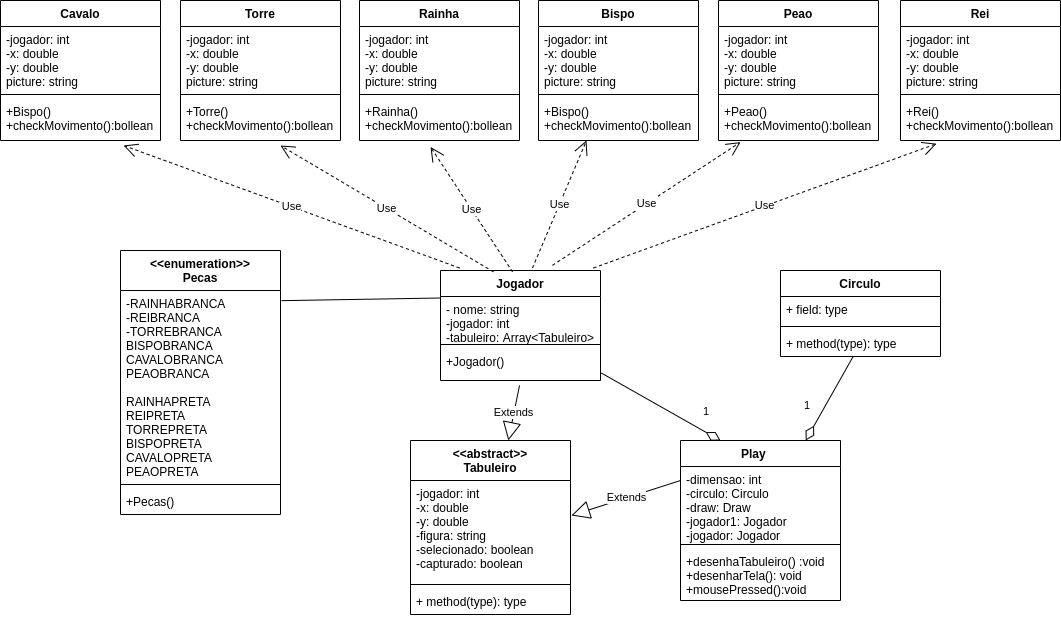

The diagram above was exported from draw.io. Its source (the exported page's mxGraphModel, read from the mxfile embedded in the PNG):
<mxGraphModel dx="440" dy="761" grid="1" gridSize="10" guides="1" tooltips="1" connect="1" arrows="1" fold="1" page="1" pageScale="1" pageWidth="827" pageHeight="1169" math="0" shadow="0">
  <root>
    <mxCell id="0" />
    <mxCell id="1" parent="0" />
    <mxCell id="NT6X9MqeJ5RER7SKD1jP-5" value="Play    " style="swimlane;fontStyle=1;align=center;verticalAlign=top;childLayout=stackLayout;horizontal=1;startSize=26;horizontalStack=0;resizeParent=1;resizeParentMax=0;resizeLast=0;collapsible=1;marginBottom=0;" vertex="1" parent="1">
      <mxGeometry x="730" y="720" width="160" height="160" as="geometry" />
    </mxCell>
    <mxCell id="NT6X9MqeJ5RER7SKD1jP-6" value="-dimensao: int&#10;-circulo: Circulo&#10;-draw: Draw&#10;-jogador1: Jogador&#10;-jogador: Jogador" style="text;strokeColor=none;fillColor=none;align=left;verticalAlign=top;spacingLeft=4;spacingRight=4;overflow=hidden;rotatable=0;points=[[0,0.5],[1,0.5]];portConstraint=eastwest;" vertex="1" parent="NT6X9MqeJ5RER7SKD1jP-5">
      <mxGeometry y="26" width="160" height="74" as="geometry" />
    </mxCell>
    <mxCell id="NT6X9MqeJ5RER7SKD1jP-7" value="" style="line;strokeWidth=1;fillColor=none;align=left;verticalAlign=middle;spacingTop=-1;spacingLeft=3;spacingRight=3;rotatable=0;labelPosition=right;points=[];portConstraint=eastwest;" vertex="1" parent="NT6X9MqeJ5RER7SKD1jP-5">
      <mxGeometry y="100" width="160" height="8" as="geometry" />
    </mxCell>
    <mxCell id="NT6X9MqeJ5RER7SKD1jP-8" value="+desenhaTabuleiro() :void&#10;+desenharTela(): void&#10;+mousePressed():void&#10;" style="text;strokeColor=none;fillColor=none;align=left;verticalAlign=top;spacingLeft=4;spacingRight=4;overflow=hidden;rotatable=0;points=[[0,0.5],[1,0.5]];portConstraint=eastwest;" vertex="1" parent="NT6X9MqeJ5RER7SKD1jP-5">
      <mxGeometry y="108" width="160" height="52" as="geometry" />
    </mxCell>
    <mxCell id="NT6X9MqeJ5RER7SKD1jP-9" value="&lt;&lt;abstract&gt;&gt;&#10;Tabuleiro" style="swimlane;fontStyle=1;align=center;verticalAlign=top;childLayout=stackLayout;horizontal=1;startSize=40;horizontalStack=0;resizeParent=1;resizeParentMax=0;resizeLast=0;collapsible=1;marginBottom=0;" vertex="1" parent="1">
      <mxGeometry x="460" y="720" width="160" height="174" as="geometry" />
    </mxCell>
    <mxCell id="NT6X9MqeJ5RER7SKD1jP-10" value="-jogador: int&#10;-x: double&#10;-y: double&#10;-figura: string&#10;-selecionado: boolean&#10;-capturado: boolean&#10;" style="text;strokeColor=none;fillColor=none;align=left;verticalAlign=top;spacingLeft=4;spacingRight=4;overflow=hidden;rotatable=0;points=[[0,0.5],[1,0.5]];portConstraint=eastwest;" vertex="1" parent="NT6X9MqeJ5RER7SKD1jP-9">
      <mxGeometry y="40" width="160" height="100" as="geometry" />
    </mxCell>
    <mxCell id="NT6X9MqeJ5RER7SKD1jP-11" value="" style="line;strokeWidth=1;fillColor=none;align=left;verticalAlign=middle;spacingTop=-1;spacingLeft=3;spacingRight=3;rotatable=0;labelPosition=right;points=[];portConstraint=eastwest;" vertex="1" parent="NT6X9MqeJ5RER7SKD1jP-9">
      <mxGeometry y="140" width="160" height="8" as="geometry" />
    </mxCell>
    <mxCell id="NT6X9MqeJ5RER7SKD1jP-12" value="+ method(type): type" style="text;strokeColor=none;fillColor=none;align=left;verticalAlign=top;spacingLeft=4;spacingRight=4;overflow=hidden;rotatable=0;points=[[0,0.5],[1,0.5]];portConstraint=eastwest;" vertex="1" parent="NT6X9MqeJ5RER7SKD1jP-9">
      <mxGeometry y="148" width="160" height="26" as="geometry" />
    </mxCell>
    <mxCell id="NT6X9MqeJ5RER7SKD1jP-13" value="Bispo" style="swimlane;fontStyle=1;align=center;verticalAlign=top;childLayout=stackLayout;horizontal=1;startSize=26;horizontalStack=0;resizeParent=1;resizeParentMax=0;resizeLast=0;collapsible=1;marginBottom=0;" vertex="1" parent="1">
      <mxGeometry x="588" y="280" width="160" height="140" as="geometry" />
    </mxCell>
    <mxCell id="NT6X9MqeJ5RER7SKD1jP-14" value="-jogador: int&#10;-x: double&#10;-y: double&#10;picture: string" style="text;strokeColor=none;fillColor=none;align=left;verticalAlign=top;spacingLeft=4;spacingRight=4;overflow=hidden;rotatable=0;points=[[0,0.5],[1,0.5]];portConstraint=eastwest;" vertex="1" parent="NT6X9MqeJ5RER7SKD1jP-13">
      <mxGeometry y="26" width="160" height="64" as="geometry" />
    </mxCell>
    <mxCell id="NT6X9MqeJ5RER7SKD1jP-15" value="" style="line;strokeWidth=1;fillColor=none;align=left;verticalAlign=middle;spacingTop=-1;spacingLeft=3;spacingRight=3;rotatable=0;labelPosition=right;points=[];portConstraint=eastwest;" vertex="1" parent="NT6X9MqeJ5RER7SKD1jP-13">
      <mxGeometry y="90" width="160" height="8" as="geometry" />
    </mxCell>
    <mxCell id="NT6X9MqeJ5RER7SKD1jP-16" value="+Bispo()&#10;+checkMovimento():bollean" style="text;strokeColor=none;fillColor=none;align=left;verticalAlign=top;spacingLeft=4;spacingRight=4;overflow=hidden;rotatable=0;points=[[0,0.5],[1,0.5]];portConstraint=eastwest;" vertex="1" parent="NT6X9MqeJ5RER7SKD1jP-13">
      <mxGeometry y="98" width="160" height="42" as="geometry" />
    </mxCell>
    <mxCell id="NT6X9MqeJ5RER7SKD1jP-17" value="Torre" style="swimlane;fontStyle=1;align=center;verticalAlign=top;childLayout=stackLayout;horizontal=1;startSize=26;horizontalStack=0;resizeParent=1;resizeParentMax=0;resizeLast=0;collapsible=1;marginBottom=0;" vertex="1" parent="1">
      <mxGeometry x="230" y="280" width="160" height="140" as="geometry" />
    </mxCell>
    <mxCell id="NT6X9MqeJ5RER7SKD1jP-18" value="-jogador: int&#10;-x: double&#10;-y: double&#10;picture: string" style="text;strokeColor=none;fillColor=none;align=left;verticalAlign=top;spacingLeft=4;spacingRight=4;overflow=hidden;rotatable=0;points=[[0,0.5],[1,0.5]];portConstraint=eastwest;" vertex="1" parent="NT6X9MqeJ5RER7SKD1jP-17">
      <mxGeometry y="26" width="160" height="64" as="geometry" />
    </mxCell>
    <mxCell id="NT6X9MqeJ5RER7SKD1jP-19" value="" style="line;strokeWidth=1;fillColor=none;align=left;verticalAlign=middle;spacingTop=-1;spacingLeft=3;spacingRight=3;rotatable=0;labelPosition=right;points=[];portConstraint=eastwest;" vertex="1" parent="NT6X9MqeJ5RER7SKD1jP-17">
      <mxGeometry y="90" width="160" height="8" as="geometry" />
    </mxCell>
    <mxCell id="NT6X9MqeJ5RER7SKD1jP-20" value="+Torre()&#10;+checkMovimento():bollean" style="text;strokeColor=none;fillColor=none;align=left;verticalAlign=top;spacingLeft=4;spacingRight=4;overflow=hidden;rotatable=0;points=[[0,0.5],[1,0.5]];portConstraint=eastwest;" vertex="1" parent="NT6X9MqeJ5RER7SKD1jP-17">
      <mxGeometry y="98" width="160" height="42" as="geometry" />
    </mxCell>
    <mxCell id="NT6X9MqeJ5RER7SKD1jP-21" value="Rainha" style="swimlane;fontStyle=1;align=center;verticalAlign=top;childLayout=stackLayout;horizontal=1;startSize=26;horizontalStack=0;resizeParent=1;resizeParentMax=0;resizeLast=0;collapsible=1;marginBottom=0;" vertex="1" parent="1">
      <mxGeometry x="409" y="280" width="160" height="140" as="geometry" />
    </mxCell>
    <mxCell id="NT6X9MqeJ5RER7SKD1jP-22" value="-jogador: int&#10;-x: double&#10;-y: double&#10;picture: string" style="text;strokeColor=none;fillColor=none;align=left;verticalAlign=top;spacingLeft=4;spacingRight=4;overflow=hidden;rotatable=0;points=[[0,0.5],[1,0.5]];portConstraint=eastwest;" vertex="1" parent="NT6X9MqeJ5RER7SKD1jP-21">
      <mxGeometry y="26" width="160" height="64" as="geometry" />
    </mxCell>
    <mxCell id="NT6X9MqeJ5RER7SKD1jP-23" value="" style="line;strokeWidth=1;fillColor=none;align=left;verticalAlign=middle;spacingTop=-1;spacingLeft=3;spacingRight=3;rotatable=0;labelPosition=right;points=[];portConstraint=eastwest;" vertex="1" parent="NT6X9MqeJ5RER7SKD1jP-21">
      <mxGeometry y="90" width="160" height="8" as="geometry" />
    </mxCell>
    <mxCell id="NT6X9MqeJ5RER7SKD1jP-24" value="+Rainha()&#10;+checkMovimento():bollean" style="text;strokeColor=none;fillColor=none;align=left;verticalAlign=top;spacingLeft=4;spacingRight=4;overflow=hidden;rotatable=0;points=[[0,0.5],[1,0.5]];portConstraint=eastwest;" vertex="1" parent="NT6X9MqeJ5RER7SKD1jP-21">
      <mxGeometry y="98" width="160" height="42" as="geometry" />
    </mxCell>
    <mxCell id="NT6X9MqeJ5RER7SKD1jP-25" value="Rei" style="swimlane;fontStyle=1;align=center;verticalAlign=top;childLayout=stackLayout;horizontal=1;startSize=26;horizontalStack=0;resizeParent=1;resizeParentMax=0;resizeLast=0;collapsible=1;marginBottom=0;" vertex="1" parent="1">
      <mxGeometry x="950" y="280" width="160" height="140" as="geometry" />
    </mxCell>
    <mxCell id="NT6X9MqeJ5RER7SKD1jP-26" value="-jogador: int&#10;-x: double&#10;-y: double&#10;picture: string" style="text;strokeColor=none;fillColor=none;align=left;verticalAlign=top;spacingLeft=4;spacingRight=4;overflow=hidden;rotatable=0;points=[[0,0.5],[1,0.5]];portConstraint=eastwest;" vertex="1" parent="NT6X9MqeJ5RER7SKD1jP-25">
      <mxGeometry y="26" width="160" height="64" as="geometry" />
    </mxCell>
    <mxCell id="NT6X9MqeJ5RER7SKD1jP-27" value="" style="line;strokeWidth=1;fillColor=none;align=left;verticalAlign=middle;spacingTop=-1;spacingLeft=3;spacingRight=3;rotatable=0;labelPosition=right;points=[];portConstraint=eastwest;" vertex="1" parent="NT6X9MqeJ5RER7SKD1jP-25">
      <mxGeometry y="90" width="160" height="8" as="geometry" />
    </mxCell>
    <mxCell id="NT6X9MqeJ5RER7SKD1jP-28" value="+Rei()&#10;+checkMovimento():bollean" style="text;strokeColor=none;fillColor=none;align=left;verticalAlign=top;spacingLeft=4;spacingRight=4;overflow=hidden;rotatable=0;points=[[0,0.5],[1,0.5]];portConstraint=eastwest;" vertex="1" parent="NT6X9MqeJ5RER7SKD1jP-25">
      <mxGeometry y="98" width="160" height="42" as="geometry" />
    </mxCell>
    <mxCell id="NT6X9MqeJ5RER7SKD1jP-29" value="Cavalo" style="swimlane;fontStyle=1;align=center;verticalAlign=top;childLayout=stackLayout;horizontal=1;startSize=26;horizontalStack=0;resizeParent=1;resizeParentMax=0;resizeLast=0;collapsible=1;marginBottom=0;" vertex="1" parent="1">
      <mxGeometry x="50" y="280" width="160" height="140" as="geometry" />
    </mxCell>
    <mxCell id="NT6X9MqeJ5RER7SKD1jP-30" value="-jogador: int&#10;-x: double&#10;-y: double&#10;picture: string" style="text;strokeColor=none;fillColor=none;align=left;verticalAlign=top;spacingLeft=4;spacingRight=4;overflow=hidden;rotatable=0;points=[[0,0.5],[1,0.5]];portConstraint=eastwest;" vertex="1" parent="NT6X9MqeJ5RER7SKD1jP-29">
      <mxGeometry y="26" width="160" height="64" as="geometry" />
    </mxCell>
    <mxCell id="NT6X9MqeJ5RER7SKD1jP-31" value="" style="line;strokeWidth=1;fillColor=none;align=left;verticalAlign=middle;spacingTop=-1;spacingLeft=3;spacingRight=3;rotatable=0;labelPosition=right;points=[];portConstraint=eastwest;" vertex="1" parent="NT6X9MqeJ5RER7SKD1jP-29">
      <mxGeometry y="90" width="160" height="8" as="geometry" />
    </mxCell>
    <mxCell id="NT6X9MqeJ5RER7SKD1jP-32" value="+Bispo()&#10;+checkMovimento():bollean" style="text;strokeColor=none;fillColor=none;align=left;verticalAlign=top;spacingLeft=4;spacingRight=4;overflow=hidden;rotatable=0;points=[[0,0.5],[1,0.5]];portConstraint=eastwest;" vertex="1" parent="NT6X9MqeJ5RER7SKD1jP-29">
      <mxGeometry y="98" width="160" height="42" as="geometry" />
    </mxCell>
    <mxCell id="NT6X9MqeJ5RER7SKD1jP-33" value="Peao" style="swimlane;fontStyle=1;align=center;verticalAlign=top;childLayout=stackLayout;horizontal=1;startSize=26;horizontalStack=0;resizeParent=1;resizeParentMax=0;resizeLast=0;collapsible=1;marginBottom=0;" vertex="1" parent="1">
      <mxGeometry x="768" y="280" width="160" height="140" as="geometry" />
    </mxCell>
    <mxCell id="NT6X9MqeJ5RER7SKD1jP-34" value="-jogador: int&#10;-x: double&#10;-y: double&#10;picture: string" style="text;strokeColor=none;fillColor=none;align=left;verticalAlign=top;spacingLeft=4;spacingRight=4;overflow=hidden;rotatable=0;points=[[0,0.5],[1,0.5]];portConstraint=eastwest;" vertex="1" parent="NT6X9MqeJ5RER7SKD1jP-33">
      <mxGeometry y="26" width="160" height="64" as="geometry" />
    </mxCell>
    <mxCell id="NT6X9MqeJ5RER7SKD1jP-35" value="" style="line;strokeWidth=1;fillColor=none;align=left;verticalAlign=middle;spacingTop=-1;spacingLeft=3;spacingRight=3;rotatable=0;labelPosition=right;points=[];portConstraint=eastwest;" vertex="1" parent="NT6X9MqeJ5RER7SKD1jP-33">
      <mxGeometry y="90" width="160" height="8" as="geometry" />
    </mxCell>
    <mxCell id="NT6X9MqeJ5RER7SKD1jP-36" value="+Peao()&#10;+checkMovimento():bollean" style="text;strokeColor=none;fillColor=none;align=left;verticalAlign=top;spacingLeft=4;spacingRight=4;overflow=hidden;rotatable=0;points=[[0,0.5],[1,0.5]];portConstraint=eastwest;" vertex="1" parent="NT6X9MqeJ5RER7SKD1jP-33">
      <mxGeometry y="98" width="160" height="42" as="geometry" />
    </mxCell>
    <mxCell id="NT6X9MqeJ5RER7SKD1jP-37" value="Circulo" style="swimlane;fontStyle=1;align=center;verticalAlign=top;childLayout=stackLayout;horizontal=1;startSize=26;horizontalStack=0;resizeParent=1;resizeParentMax=0;resizeLast=0;collapsible=1;marginBottom=0;" vertex="1" parent="1">
      <mxGeometry x="830" y="550" width="160" height="86" as="geometry" />
    </mxCell>
    <mxCell id="NT6X9MqeJ5RER7SKD1jP-38" value="+ field: type" style="text;strokeColor=none;fillColor=none;align=left;verticalAlign=top;spacingLeft=4;spacingRight=4;overflow=hidden;rotatable=0;points=[[0,0.5],[1,0.5]];portConstraint=eastwest;" vertex="1" parent="NT6X9MqeJ5RER7SKD1jP-37">
      <mxGeometry y="26" width="160" height="26" as="geometry" />
    </mxCell>
    <mxCell id="NT6X9MqeJ5RER7SKD1jP-39" value="" style="line;strokeWidth=1;fillColor=none;align=left;verticalAlign=middle;spacingTop=-1;spacingLeft=3;spacingRight=3;rotatable=0;labelPosition=right;points=[];portConstraint=eastwest;" vertex="1" parent="NT6X9MqeJ5RER7SKD1jP-37">
      <mxGeometry y="52" width="160" height="8" as="geometry" />
    </mxCell>
    <mxCell id="NT6X9MqeJ5RER7SKD1jP-40" value="+ method(type): type" style="text;strokeColor=none;fillColor=none;align=left;verticalAlign=top;spacingLeft=4;spacingRight=4;overflow=hidden;rotatable=0;points=[[0,0.5],[1,0.5]];portConstraint=eastwest;" vertex="1" parent="NT6X9MqeJ5RER7SKD1jP-37">
      <mxGeometry y="60" width="160" height="26" as="geometry" />
    </mxCell>
    <mxCell id="NT6X9MqeJ5RER7SKD1jP-45" value="&lt;&lt;enumeration&gt;&gt;&#10;Pecas" style="swimlane;fontStyle=1;align=center;verticalAlign=top;childLayout=stackLayout;horizontal=1;startSize=40;horizontalStack=0;resizeParent=1;resizeParentMax=0;resizeLast=0;collapsible=1;marginBottom=0;" vertex="1" parent="1">
      <mxGeometry x="170" y="530" width="160" height="264" as="geometry" />
    </mxCell>
    <mxCell id="NT6X9MqeJ5RER7SKD1jP-46" value="-RAINHABRANCA&#10;-REIBRANCA&#10;-TORREBRANCA&#10;BISPOBRANCA&#10;CAVALOBRANCA&#10;PEAOBRANCA&#10;&#10;RAINHAPRETA&#10;REIPRETA&#10;TORREPRETA&#10;BISPOPRETA&#10;CAVALOPRETA&#10;PEAOPRETA" style="text;strokeColor=none;fillColor=none;align=left;verticalAlign=top;spacingLeft=4;spacingRight=4;overflow=hidden;rotatable=0;points=[[0,0.5],[1,0.5]];portConstraint=eastwest;" vertex="1" parent="NT6X9MqeJ5RER7SKD1jP-45">
      <mxGeometry y="40" width="160" height="190" as="geometry" />
    </mxCell>
    <mxCell id="NT6X9MqeJ5RER7SKD1jP-47" value="" style="line;strokeWidth=1;fillColor=none;align=left;verticalAlign=middle;spacingTop=-1;spacingLeft=3;spacingRight=3;rotatable=0;labelPosition=right;points=[];portConstraint=eastwest;" vertex="1" parent="NT6X9MqeJ5RER7SKD1jP-45">
      <mxGeometry y="230" width="160" height="8" as="geometry" />
    </mxCell>
    <mxCell id="NT6X9MqeJ5RER7SKD1jP-48" value="+Pecas()" style="text;strokeColor=none;fillColor=none;align=left;verticalAlign=top;spacingLeft=4;spacingRight=4;overflow=hidden;rotatable=0;points=[[0,0.5],[1,0.5]];portConstraint=eastwest;" vertex="1" parent="NT6X9MqeJ5RER7SKD1jP-45">
      <mxGeometry y="238" width="160" height="26" as="geometry" />
    </mxCell>
    <mxCell id="NT6X9MqeJ5RER7SKD1jP-49" value="Jogador" style="swimlane;fontStyle=1;align=center;verticalAlign=top;childLayout=stackLayout;horizontal=1;startSize=26;horizontalStack=0;resizeParent=1;resizeParentMax=0;resizeLast=0;collapsible=1;marginBottom=0;" vertex="1" parent="1">
      <mxGeometry x="490" y="550" width="160" height="110" as="geometry" />
    </mxCell>
    <mxCell id="NT6X9MqeJ5RER7SKD1jP-50" value="- nome: string&#10;-jogador: int&#10;-tabuleiro: Array&lt;Tabuleiro&gt;" style="text;strokeColor=none;fillColor=none;align=left;verticalAlign=top;spacingLeft=4;spacingRight=4;overflow=hidden;rotatable=0;points=[[0,0.5],[1,0.5]];portConstraint=eastwest;" vertex="1" parent="NT6X9MqeJ5RER7SKD1jP-49">
      <mxGeometry y="26" width="160" height="44" as="geometry" />
    </mxCell>
    <mxCell id="NT6X9MqeJ5RER7SKD1jP-51" value="" style="line;strokeWidth=1;fillColor=none;align=left;verticalAlign=middle;spacingTop=-1;spacingLeft=3;spacingRight=3;rotatable=0;labelPosition=right;points=[];portConstraint=eastwest;" vertex="1" parent="NT6X9MqeJ5RER7SKD1jP-49">
      <mxGeometry y="70" width="160" height="8" as="geometry" />
    </mxCell>
    <mxCell id="NT6X9MqeJ5RER7SKD1jP-52" value="+Jogador()" style="text;strokeColor=none;fillColor=none;align=left;verticalAlign=top;spacingLeft=4;spacingRight=4;overflow=hidden;rotatable=0;points=[[0,0.5],[1,0.5]];portConstraint=eastwest;" vertex="1" parent="NT6X9MqeJ5RER7SKD1jP-49">
      <mxGeometry y="78" width="160" height="32" as="geometry" />
    </mxCell>
    <mxCell id="NT6X9MqeJ5RER7SKD1jP-54" value="Extends" style="endArrow=block;endSize=16;endFill=0;html=1;exitX=0.494;exitY=1.154;exitDx=0;exitDy=0;exitPerimeter=0;" edge="1" parent="1" source="NT6X9MqeJ5RER7SKD1jP-52" target="NT6X9MqeJ5RER7SKD1jP-9">
      <mxGeometry width="160" relative="1" as="geometry">
        <mxPoint x="440" y="650" as="sourcePoint" />
        <mxPoint x="600" y="650" as="targetPoint" />
        <Array as="points" />
      </mxGeometry>
    </mxCell>
    <mxCell id="NT6X9MqeJ5RER7SKD1jP-65" value="" style="endArrow=none;endFill=0;endSize=24;html=1;exitX=1.006;exitY=0.19;exitDx=0;exitDy=0;exitPerimeter=0;entryX=0;entryY=0.25;entryDx=0;entryDy=0;" edge="1" parent="1" source="NT6X9MqeJ5RER7SKD1jP-45" target="NT6X9MqeJ5RER7SKD1jP-49">
      <mxGeometry width="160" relative="1" as="geometry">
        <mxPoint x="230" y="730" as="sourcePoint" />
        <mxPoint x="390" y="730" as="targetPoint" />
      </mxGeometry>
    </mxCell>
    <mxCell id="NT6X9MqeJ5RER7SKD1jP-66" value="Extends" style="endArrow=block;endSize=16;endFill=0;html=1;exitX=0;exitY=0.25;exitDx=0;exitDy=0;entryX=1.006;entryY=0.35;entryDx=0;entryDy=0;entryPerimeter=0;" edge="1" parent="1" source="NT6X9MqeJ5RER7SKD1jP-5" target="NT6X9MqeJ5RER7SKD1jP-10">
      <mxGeometry width="160" relative="1" as="geometry">
        <mxPoint x="698" y="740.0039999999999" as="sourcePoint" />
        <mxPoint x="560" y="740" as="targetPoint" />
        <Array as="points" />
      </mxGeometry>
    </mxCell>
    <mxCell id="NT6X9MqeJ5RER7SKD1jP-67" value="1" style="endArrow=none;html=1;endSize=12;startArrow=diamondThin;startSize=14;startFill=0;align=left;verticalAlign=bottom;strokeColor=#000000;endFill=0;" edge="1" parent="1" source="NT6X9MqeJ5RER7SKD1jP-5" target="NT6X9MqeJ5RER7SKD1jP-40">
      <mxGeometry x="-0.561" y="15" relative="1" as="geometry">
        <mxPoint x="900" y="780" as="sourcePoint" />
        <mxPoint x="1050" y="770" as="targetPoint" />
        <mxPoint as="offset" />
      </mxGeometry>
    </mxCell>
    <mxCell id="NT6X9MqeJ5RER7SKD1jP-68" value="1" style="endArrow=none;html=1;endSize=12;startArrow=diamondThin;startSize=14;startFill=0;align=left;verticalAlign=bottom;strokeColor=#000000;exitX=0.25;exitY=0;exitDx=0;exitDy=0;endFill=0;entryX=1.006;entryY=0.769;entryDx=0;entryDy=0;entryPerimeter=0;" edge="1" parent="1" source="NT6X9MqeJ5RER7SKD1jP-5" target="NT6X9MqeJ5RER7SKD1jP-52">
      <mxGeometry x="-0.626" y="-8" relative="1" as="geometry">
        <mxPoint x="823.04" y="769.988" as="sourcePoint" />
        <mxPoint x="917.3022033797097" y="716" as="targetPoint" />
        <mxPoint as="offset" />
      </mxGeometry>
    </mxCell>
    <mxCell id="NT6X9MqeJ5RER7SKD1jP-69" value="Use" style="endArrow=open;endSize=12;dashed=1;html=1;strokeColor=#000000;exitX=0.119;exitY=-0.023;exitDx=0;exitDy=0;exitPerimeter=0;entryX=0.769;entryY=1.119;entryDx=0;entryDy=0;entryPerimeter=0;" edge="1" parent="1" source="NT6X9MqeJ5RER7SKD1jP-49" target="NT6X9MqeJ5RER7SKD1jP-32">
      <mxGeometry width="160" relative="1" as="geometry">
        <mxPoint x="320" y="650" as="sourcePoint" />
        <mxPoint x="180" y="370" as="targetPoint" />
      </mxGeometry>
    </mxCell>
    <mxCell id="NT6X9MqeJ5RER7SKD1jP-70" value="Use" style="endArrow=open;endSize=12;dashed=1;html=1;strokeColor=#000000;exitX=0.331;exitY=0.012;exitDx=0;exitDy=0;exitPerimeter=0;" edge="1" parent="1" source="NT6X9MqeJ5RER7SKD1jP-49">
      <mxGeometry width="160" relative="1" as="geometry">
        <mxPoint x="519.04" y="558.0219999999999" as="sourcePoint" />
        <mxPoint x="330" y="425" as="targetPoint" />
      </mxGeometry>
    </mxCell>
    <mxCell id="NT6X9MqeJ5RER7SKD1jP-71" value="Use" style="endArrow=open;endSize=12;dashed=1;html=1;strokeColor=#000000;exitX=0.45;exitY=0.012;exitDx=0;exitDy=0;exitPerimeter=0;entryX=0.444;entryY=1.154;entryDx=0;entryDy=0;entryPerimeter=0;" edge="1" parent="1" source="NT6X9MqeJ5RER7SKD1jP-49" target="NT6X9MqeJ5RER7SKD1jP-24">
      <mxGeometry width="160" relative="1" as="geometry">
        <mxPoint x="552.96" y="561.0319999999999" as="sourcePoint" />
        <mxPoint x="306.08000000000004" y="378.99" as="targetPoint" />
      </mxGeometry>
    </mxCell>
    <mxCell id="NT6X9MqeJ5RER7SKD1jP-72" value="Use" style="endArrow=open;endSize=12;dashed=1;html=1;strokeColor=#000000;exitX=0.575;exitY=-0.023;exitDx=0;exitDy=0;exitPerimeter=0;entryX=0.3;entryY=1;entryDx=0;entryDy=0;entryPerimeter=0;" edge="1" parent="1" source="NT6X9MqeJ5RER7SKD1jP-49" target="NT6X9MqeJ5RER7SKD1jP-16">
      <mxGeometry width="160" relative="1" as="geometry">
        <mxPoint x="572" y="561.0319999999999" as="sourcePoint" />
        <mxPoint x="490.03999999999996" y="380.0039999999999" as="targetPoint" />
      </mxGeometry>
    </mxCell>
    <mxCell id="NT6X9MqeJ5RER7SKD1jP-73" value="Use" style="endArrow=open;endSize=12;dashed=1;html=1;strokeColor=#000000;exitX=0.7;exitY=-0.047;exitDx=0;exitDy=0;exitPerimeter=0;entryX=0.138;entryY=1.038;entryDx=0;entryDy=0;entryPerimeter=0;" edge="1" parent="1" source="NT6X9MqeJ5RER7SKD1jP-49" target="NT6X9MqeJ5RER7SKD1jP-36">
      <mxGeometry width="160" relative="1" as="geometry">
        <mxPoint x="592" y="558.0219999999999" as="sourcePoint" />
        <mxPoint x="646" y="376" as="targetPoint" />
      </mxGeometry>
    </mxCell>
    <mxCell id="NT6X9MqeJ5RER7SKD1jP-74" value="Use" style="endArrow=open;endSize=12;dashed=1;html=1;strokeColor=#000000;exitX=0.956;exitY=-0.023;exitDx=0;exitDy=0;exitPerimeter=0;entryX=0.225;entryY=1.077;entryDx=0;entryDy=0;entryPerimeter=0;" edge="1" parent="1" source="NT6X9MqeJ5RER7SKD1jP-49" target="NT6X9MqeJ5RER7SKD1jP-28">
      <mxGeometry width="160" relative="1" as="geometry">
        <mxPoint x="612" y="555.9580000000001" as="sourcePoint" />
        <mxPoint x="800.0799999999999" y="376.98800000000006" as="targetPoint" />
      </mxGeometry>
    </mxCell>
  </root>
</mxGraphModel>